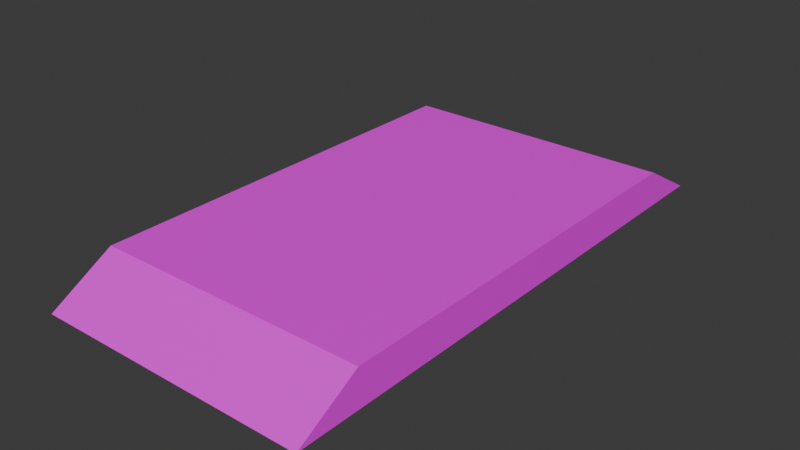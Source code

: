 # Source: road.blend  (saved by Blender 4.4.30; exported with 4.5.12 LTS)
import bpy
from mathutils import Matrix  # noqa: F401  (used for matrix-valued properties, if any)

bpy.ops.wm.read_factory_settings(use_empty=True)
scene = bpy.context.scene
scene.name = 'Scene'

# ---- collections
col_collection = bpy.data.collections.new('Collection'); scene.collection.children.link(col_collection)

# ---- images (referenced by path relative to the original .blend; pixels are not part of the script)
import os
ASSET_DIR = os.environ.get("B2B_ASSET_DIR", "")  # directory of the original .blend (textures are referenced by path, not embedded)
HERE = os.path.dirname(os.path.abspath(__file__))  # packed textures are extracted next to this script under _unpacked/

def load_image(name, relpath, width, height, colorspace="sRGB"):
    """Load a texture the original file referenced (path relative to the .blend, or extracted next to this script)."""
    p = next((c for c in (os.path.join(HERE, relpath), os.path.join(ASSET_DIR, relpath)) if relpath and os.path.exists(c)), "")
    if p:
        img = bpy.data.images.load(p, check_existing=True)
        img.name = name
    else:  # same state as the original file: an image datablock whose file is absent (Cycles renders it pink)
        img = bpy.data.images.new(name, width, height)
        img.source = "FILE"
        img.filepath = "//" + (relpath or name)
    img.colorspace_settings.name = colorspace
    return img
img_road_png = load_image('road.png', 'road.png', 1024, 1024, 'sRGB')

# ---- materials (node trees are filled in below, after node groups)
mat_road = bpy.data.materials.new('road')

# ---- material node trees
mat_road.use_nodes = True; mat_road.node_tree.nodes.clear()
_N = mat_road.node_tree.nodes; _L = mat_road.node_tree.links
n0 = _N.new('ShaderNodeBsdfPrincipled'); n0.name = 'Principled BSDF'; n0.location = (10, 300)
n1 = _N.new('ShaderNodeOutputMaterial'); n1.name = 'Material Output'; n1.location = (300, 300)
n2 = _N.new('ShaderNodeTexImage'); n2.name = 'Image Texture'; n2.location = (-337, 242)
n2.image = img_road_png
_L.new(n0.outputs[0], n1.inputs[0])
_L.new(n2.outputs[0], n0.inputs[0])
n1.is_active_output = True

# ---- world
world_world = bpy.data.worlds.new('World'); scene.world = world_world
world_world.use_nodes = True; world_world.node_tree.nodes.clear()
_N = world_world.node_tree.nodes; _L = world_world.node_tree.links
n0 = _N.new('ShaderNodeOutputWorld'); n0.name = 'World Output'; n0.location = (300, 300)
n1 = _N.new('ShaderNodeBackground'); n1.name = 'Background'; n1.location = (10, 300)
n1.inputs[0].default_value = (0.05088, 0.05088, 0.05088, 1.0)
_L.new(n1.outputs[0], n0.inputs[0])
n0.is_active_output = True
world_world.color = (0.05088, 0.05088, 0.05088)
world_world.sun_shadow_jitter_overblur = 0.0

# ---- meshes
me_cube_001 = bpy.data.meshes.new('Cube.001')
me_cube_001.from_pydata([(-1.0, -1.986, -1.0), (-1.0, -1.525, -0.144), (-1.0, 1.986, -1.0), (-1.0, 1.525, -0.144), (1.0, -1.986, -1.0), (1.0, -1.525, -0.144), (1.0, 1.986, -1.0), (1.0, 1.525, -0.144)], [], [(0, 1, 3, 2), (2, 3, 7, 6), (6, 7, 5, 4), (4, 5, 1, 0), (2, 6, 4, 0), (7, 3, 1, 5)])
_uv = me_cube_001.uv_layers.new(name='UVMap')
_uv.uv.foreach_set('vector', [0.7207, 0.5413, 0.7393, 0.5759, 0.8623, 0.5759, 0.8809, 0.5413, 0.7605, 0.5413, 0.7605, 0.5759, 0.8411, 0.5759, 0.8411, 0.5413, 0.8809, 0.5413, 0.8623, 0.5759, 0.7393, 0.5759, 0.7207, 0.5413, 0.8411, 0.5413, 0.8411, 0.5759, 0.7605, 0.5759, 0.7605, 0.5413, 0.2482, 1.0, 0.7518, 1.0, 0.7518, 0.0, 0.2482, 0.0, 1.0, 0.003886, 1.0, 0.9961, 2.98e-08, 0.9961, 0.0, 0.003886])
me_cube_001.materials.append(mat_road)
me_cube_001.update()

# ---- objects
ob_cube = bpy.data.objects.new('Cube', me_cube_001)

# ---- transforms, parenting, visibility, modifiers, constraints
ob_cube.location = (0.0, 0.0, 0.0)
ob_cube.scale = (2.7, 2.7, 0.8336)

# ---- collection membership
col_collection.objects.link(ob_cube)

# ---- scene / render settings (as saved in the file)
scene.frame_start = 1; scene.frame_end = 250; scene.frame_set(1)
scene.render.engine = 'BLENDER_EEVEE_NEXT'
bpy.context.view_layer.update()

# ---- added for rendering (the .blend has no active camera and no usable light): camera, sun
cam_auto = bpy.data.cameras.new('AutoCamera')
cam_auto.lens = 50.0
cam_auto.sensor_width = 36.0
cam_auto.clip_end = 1000.0
ob_auto_camera = bpy.data.objects.new('AutoCamera', cam_auto)
scene.collection.objects.link(ob_auto_camera)
ob_auto_camera.location = (11.1271, -13.3526, 8.42488)
ob_auto_camera.rotation_euler = (1.09748, -7.21219e-08, 0.694738)
scene.camera = ob_auto_camera
light_auto_sun = bpy.data.lights.new('AutoSun', 'SUN')
light_auto_sun.energy = 3.0
light_auto_sun.angle = 0.0523599
ob_auto_sun = bpy.data.objects.new('AutoSun', light_auto_sun)
scene.collection.objects.link(ob_auto_sun)
ob_auto_sun.rotation_euler = (0.872665, 0.174533, 0.523599)
bpy.context.view_layer.update()
